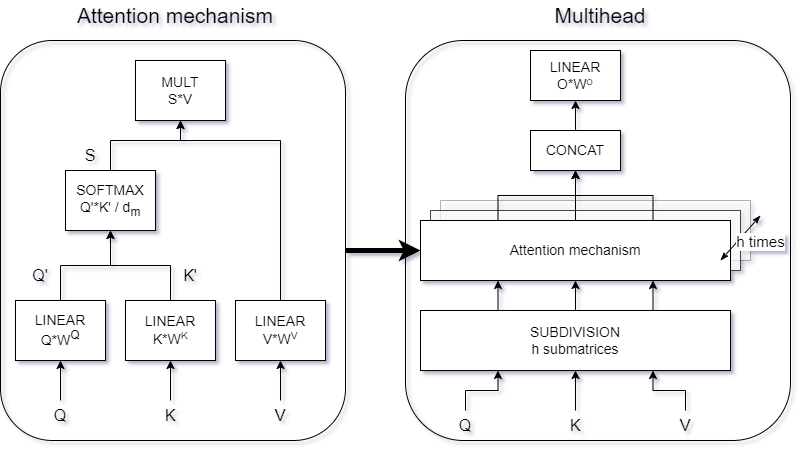

The diagram above was exported from draw.io. Its source (the exported page's mxGraphModel, read from the mxfile embedded in the PNG):
<mxGraphModel dx="1050" dy="522" grid="1" gridSize="10" guides="1" tooltips="1" connect="1" arrows="1" fold="1" page="1" pageScale="1" pageWidth="850" pageHeight="1100" math="0" shadow="0">
  <root>
    <mxCell id="0" />
    <mxCell id="1" parent="0" />
    <mxCell id="xqsi1JNDtNnsm_x8h718-68" value="" style="rounded=1;whiteSpace=wrap;html=1;gradientColor=none;fillColor=none;" parent="1" vertex="1">
      <mxGeometry x="425" y="100" width="385" height="400" as="geometry" />
    </mxCell>
    <mxCell id="xqsi1JNDtNnsm_x8h718-58" value="&lt;span style=&quot;font-size: 14px;&quot;&gt;Attention mechanism&lt;/span&gt;" style="whiteSpace=wrap;html=1;opacity=30;" parent="1" vertex="1">
      <mxGeometry x="460" y="260" width="310" height="60" as="geometry" />
    </mxCell>
    <mxCell id="xqsi1JNDtNnsm_x8h718-57" value="&lt;span style=&quot;font-size: 14px;&quot;&gt;Attention mechanism&lt;/span&gt;" style="whiteSpace=wrap;html=1;opacity=70;" parent="1" vertex="1">
      <mxGeometry x="450" y="270" width="310" height="60" as="geometry" />
    </mxCell>
    <mxCell id="xqsi1JNDtNnsm_x8h718-72" style="edgeStyle=orthogonalEdgeStyle;rounded=0;orthogonalLoop=1;jettySize=auto;html=1;exitX=1.001;exitY=0.525;exitDx=0;exitDy=0;entryX=0;entryY=0.5;entryDx=0;entryDy=0;exitPerimeter=0;strokeWidth=5;" parent="1" source="xqsi1JNDtNnsm_x8h718-29" target="xqsi1JNDtNnsm_x8h718-51" edge="1">
      <mxGeometry relative="1" as="geometry" />
    </mxCell>
    <mxCell id="xqsi1JNDtNnsm_x8h718-29" value="" style="rounded=1;whiteSpace=wrap;html=1;gradientColor=none;fillColor=none;" parent="1" vertex="1">
      <mxGeometry x="20" y="100" width="345" height="400" as="geometry" />
    </mxCell>
    <mxCell id="xqsi1JNDtNnsm_x8h718-9" value="" style="edgeStyle=orthogonalEdgeStyle;rounded=0;orthogonalLoop=1;jettySize=auto;html=1;" parent="1" source="xqsi1JNDtNnsm_x8h718-1" target="xqsi1JNDtNnsm_x8h718-8" edge="1">
      <mxGeometry relative="1" as="geometry" />
    </mxCell>
    <mxCell id="xqsi1JNDtNnsm_x8h718-1" value="&lt;font style=&quot;font-size: 16px;&quot;&gt;Q&lt;/font&gt;" style="text;html=1;align=center;verticalAlign=middle;whiteSpace=wrap;rounded=0;" parent="1" vertex="1">
      <mxGeometry x="65" y="460" width="30" height="30" as="geometry" />
    </mxCell>
    <mxCell id="xqsi1JNDtNnsm_x8h718-17" style="edgeStyle=orthogonalEdgeStyle;rounded=0;orthogonalLoop=1;jettySize=auto;html=1;" parent="1" source="xqsi1JNDtNnsm_x8h718-8" target="xqsi1JNDtNnsm_x8h718-16" edge="1">
      <mxGeometry relative="1" as="geometry" />
    </mxCell>
    <mxCell id="xqsi1JNDtNnsm_x8h718-8" value="&lt;font style=&quot;font-size: 14px;&quot;&gt;LINEAR&lt;br&gt;Q*W&lt;sup style=&quot;&quot;&gt;Q&lt;/sup&gt;&lt;/font&gt;" style="whiteSpace=wrap;html=1;" parent="1" vertex="1">
      <mxGeometry x="35" y="360" width="90" height="60" as="geometry" />
    </mxCell>
    <mxCell id="xqsi1JNDtNnsm_x8h718-10" value="" style="edgeStyle=orthogonalEdgeStyle;rounded=0;orthogonalLoop=1;jettySize=auto;html=1;" parent="1" source="xqsi1JNDtNnsm_x8h718-11" target="xqsi1JNDtNnsm_x8h718-12" edge="1">
      <mxGeometry relative="1" as="geometry" />
    </mxCell>
    <mxCell id="xqsi1JNDtNnsm_x8h718-11" value="&lt;span style=&quot;font-size: 16px;&quot;&gt;K&lt;/span&gt;" style="text;html=1;align=center;verticalAlign=middle;whiteSpace=wrap;rounded=0;" parent="1" vertex="1">
      <mxGeometry x="175" y="460" width="30" height="30" as="geometry" />
    </mxCell>
    <mxCell id="xqsi1JNDtNnsm_x8h718-18" style="edgeStyle=orthogonalEdgeStyle;rounded=0;orthogonalLoop=1;jettySize=auto;html=1;entryX=0.5;entryY=1;entryDx=0;entryDy=0;" parent="1" source="xqsi1JNDtNnsm_x8h718-12" target="xqsi1JNDtNnsm_x8h718-16" edge="1">
      <mxGeometry relative="1" as="geometry" />
    </mxCell>
    <mxCell id="xqsi1JNDtNnsm_x8h718-12" value="&lt;font style=&quot;font-size: 14px;&quot;&gt;LINEAR&lt;br&gt;K*W&lt;/font&gt;&lt;font style=&quot;font-size: 11.6667px;&quot;&gt;&lt;sup&gt;K&lt;/sup&gt;&lt;/font&gt;" style="whiteSpace=wrap;html=1;" parent="1" vertex="1">
      <mxGeometry x="145" y="360" width="90" height="60" as="geometry" />
    </mxCell>
    <mxCell id="xqsi1JNDtNnsm_x8h718-13" value="" style="edgeStyle=orthogonalEdgeStyle;rounded=0;orthogonalLoop=1;jettySize=auto;html=1;" parent="1" source="xqsi1JNDtNnsm_x8h718-14" target="xqsi1JNDtNnsm_x8h718-15" edge="1">
      <mxGeometry relative="1" as="geometry" />
    </mxCell>
    <mxCell id="xqsi1JNDtNnsm_x8h718-14" value="&lt;font style=&quot;font-size: 16px;&quot;&gt;V&lt;/font&gt;" style="text;html=1;align=center;verticalAlign=middle;whiteSpace=wrap;rounded=0;" parent="1" vertex="1">
      <mxGeometry x="285" y="460" width="30" height="30" as="geometry" />
    </mxCell>
    <mxCell id="xqsi1JNDtNnsm_x8h718-27" style="edgeStyle=orthogonalEdgeStyle;rounded=0;orthogonalLoop=1;jettySize=auto;html=1;entryX=0.5;entryY=1;entryDx=0;entryDy=0;" parent="1" source="xqsi1JNDtNnsm_x8h718-15" target="xqsi1JNDtNnsm_x8h718-25" edge="1">
      <mxGeometry relative="1" as="geometry">
        <Array as="points">
          <mxPoint x="300" y="200" />
          <mxPoint x="200" y="200" />
        </Array>
      </mxGeometry>
    </mxCell>
    <mxCell id="xqsi1JNDtNnsm_x8h718-15" value="&lt;font style=&quot;font-size: 14px;&quot;&gt;LINEAR&lt;br&gt;V*W&lt;/font&gt;&lt;font style=&quot;font-size: 11.6667px;&quot;&gt;&lt;sup&gt;V&lt;/sup&gt;&lt;/font&gt;" style="whiteSpace=wrap;html=1;" parent="1" vertex="1">
      <mxGeometry x="255" y="360" width="90" height="60" as="geometry" />
    </mxCell>
    <mxCell id="xqsi1JNDtNnsm_x8h718-26" style="edgeStyle=orthogonalEdgeStyle;rounded=0;orthogonalLoop=1;jettySize=auto;html=1;" parent="1" source="xqsi1JNDtNnsm_x8h718-16" target="xqsi1JNDtNnsm_x8h718-25" edge="1">
      <mxGeometry relative="1" as="geometry">
        <Array as="points">
          <mxPoint x="130" y="200" />
          <mxPoint x="200" y="200" />
        </Array>
      </mxGeometry>
    </mxCell>
    <mxCell id="xqsi1JNDtNnsm_x8h718-16" value="&lt;span style=&quot;font-size: 14px;&quot;&gt;SOFTMAX&lt;br&gt;Q'*K' / d&lt;sub&gt;m&lt;/sub&gt;&lt;/span&gt;" style="whiteSpace=wrap;html=1;" parent="1" vertex="1">
      <mxGeometry x="85" y="230" width="90" height="60" as="geometry" />
    </mxCell>
    <mxCell id="xqsi1JNDtNnsm_x8h718-19" value="&lt;font style=&quot;font-size: 16px;&quot;&gt;Q'&lt;/font&gt;" style="text;html=1;align=center;verticalAlign=middle;whiteSpace=wrap;rounded=0;" parent="1" vertex="1">
      <mxGeometry x="45" y="320" width="30" height="30" as="geometry" />
    </mxCell>
    <mxCell id="xqsi1JNDtNnsm_x8h718-22" value="&lt;font style=&quot;font-size: 16px;&quot;&gt;K'&lt;/font&gt;" style="text;html=1;align=center;verticalAlign=middle;whiteSpace=wrap;rounded=0;" parent="1" vertex="1">
      <mxGeometry x="195" y="320" width="30" height="30" as="geometry" />
    </mxCell>
    <mxCell id="xqsi1JNDtNnsm_x8h718-25" value="&lt;span style=&quot;font-size: 14px;&quot;&gt;MULT&lt;br&gt;S*V&lt;/span&gt;" style="whiteSpace=wrap;html=1;" parent="1" vertex="1">
      <mxGeometry x="155" y="120" width="90" height="60" as="geometry" />
    </mxCell>
    <mxCell id="xqsi1JNDtNnsm_x8h718-28" value="&lt;font style=&quot;font-size: 16px;&quot;&gt;S&lt;/font&gt;" style="text;html=1;align=center;verticalAlign=middle;whiteSpace=wrap;rounded=0;" parent="1" vertex="1">
      <mxGeometry x="95" y="200" width="30" height="30" as="geometry" />
    </mxCell>
    <mxCell id="xqsi1JNDtNnsm_x8h718-30" value="&lt;font style=&quot;font-size: 21px;&quot;&gt;Attention mechanism&lt;/font&gt;" style="text;html=1;align=center;verticalAlign=middle;whiteSpace=wrap;rounded=0;" parent="1" vertex="1">
      <mxGeometry x="45" y="60" width="300" height="30" as="geometry" />
    </mxCell>
    <mxCell id="xqsi1JNDtNnsm_x8h718-31" value="" style="edgeStyle=orthogonalEdgeStyle;rounded=0;orthogonalLoop=1;jettySize=auto;html=1;entryX=0.25;entryY=1;entryDx=0;entryDy=0;" parent="1" source="xqsi1JNDtNnsm_x8h718-32" target="xqsi1JNDtNnsm_x8h718-34" edge="1">
      <mxGeometry relative="1" as="geometry" />
    </mxCell>
    <mxCell id="xqsi1JNDtNnsm_x8h718-32" value="&lt;font style=&quot;font-size: 16px;&quot;&gt;Q&lt;/font&gt;" style="text;html=1;align=center;verticalAlign=middle;whiteSpace=wrap;rounded=0;" parent="1" vertex="1">
      <mxGeometry x="470" y="470" width="30" height="30" as="geometry" />
    </mxCell>
    <mxCell id="xqsi1JNDtNnsm_x8h718-53" style="edgeStyle=orthogonalEdgeStyle;rounded=0;orthogonalLoop=1;jettySize=auto;html=1;exitX=0.25;exitY=0;exitDx=0;exitDy=0;" parent="1" source="xqsi1JNDtNnsm_x8h718-34" edge="1">
      <mxGeometry relative="1" as="geometry">
        <mxPoint x="517" y="369.9999999999999" as="targetPoint" />
      </mxGeometry>
    </mxCell>
    <mxCell id="xqsi1JNDtNnsm_x8h718-54" style="edgeStyle=orthogonalEdgeStyle;rounded=0;orthogonalLoop=1;jettySize=auto;html=1;exitX=0.25;exitY=0;exitDx=0;exitDy=0;entryX=0.25;entryY=1;entryDx=0;entryDy=0;" parent="1" source="xqsi1JNDtNnsm_x8h718-34" target="xqsi1JNDtNnsm_x8h718-51" edge="1">
      <mxGeometry relative="1" as="geometry" />
    </mxCell>
    <mxCell id="xqsi1JNDtNnsm_x8h718-55" style="edgeStyle=orthogonalEdgeStyle;rounded=0;orthogonalLoop=1;jettySize=auto;html=1;exitX=0.5;exitY=0;exitDx=0;exitDy=0;entryX=0.5;entryY=1;entryDx=0;entryDy=0;" parent="1" source="xqsi1JNDtNnsm_x8h718-34" target="xqsi1JNDtNnsm_x8h718-51" edge="1">
      <mxGeometry relative="1" as="geometry" />
    </mxCell>
    <mxCell id="xqsi1JNDtNnsm_x8h718-56" style="edgeStyle=orthogonalEdgeStyle;rounded=0;orthogonalLoop=1;jettySize=auto;html=1;exitX=0.75;exitY=0;exitDx=0;exitDy=0;entryX=0.75;entryY=1;entryDx=0;entryDy=0;" parent="1" source="xqsi1JNDtNnsm_x8h718-34" target="xqsi1JNDtNnsm_x8h718-51" edge="1">
      <mxGeometry relative="1" as="geometry" />
    </mxCell>
    <mxCell id="xqsi1JNDtNnsm_x8h718-34" value="&lt;span style=&quot;font-size: 14px;&quot;&gt;SUBDIVISION&lt;br&gt;h submatrices&lt;/span&gt;" style="whiteSpace=wrap;html=1;" parent="1" vertex="1">
      <mxGeometry x="440" y="370" width="310" height="60" as="geometry" />
    </mxCell>
    <mxCell id="xqsi1JNDtNnsm_x8h718-35" value="" style="edgeStyle=orthogonalEdgeStyle;rounded=0;orthogonalLoop=1;jettySize=auto;html=1;" parent="1" source="xqsi1JNDtNnsm_x8h718-36" target="xqsi1JNDtNnsm_x8h718-34" edge="1">
      <mxGeometry relative="1" as="geometry">
        <mxPoint x="595" y="430" as="targetPoint" />
      </mxGeometry>
    </mxCell>
    <mxCell id="xqsi1JNDtNnsm_x8h718-36" value="&lt;span style=&quot;font-size: 16px;&quot;&gt;K&lt;/span&gt;" style="text;html=1;align=center;verticalAlign=middle;whiteSpace=wrap;rounded=0;" parent="1" vertex="1">
      <mxGeometry x="580" y="470" width="30" height="30" as="geometry" />
    </mxCell>
    <mxCell id="xqsi1JNDtNnsm_x8h718-39" value="" style="edgeStyle=orthogonalEdgeStyle;rounded=0;orthogonalLoop=1;jettySize=auto;html=1;entryX=0.75;entryY=1;entryDx=0;entryDy=0;" parent="1" source="xqsi1JNDtNnsm_x8h718-40" target="xqsi1JNDtNnsm_x8h718-34" edge="1">
      <mxGeometry relative="1" as="geometry">
        <mxPoint x="705" y="430" as="targetPoint" />
      </mxGeometry>
    </mxCell>
    <mxCell id="xqsi1JNDtNnsm_x8h718-40" value="&lt;font style=&quot;font-size: 16px;&quot;&gt;V&lt;/font&gt;" style="text;html=1;align=center;verticalAlign=middle;whiteSpace=wrap;rounded=0;" parent="1" vertex="1">
      <mxGeometry x="690" y="470" width="30" height="30" as="geometry" />
    </mxCell>
    <mxCell id="xqsi1JNDtNnsm_x8h718-67" style="edgeStyle=orthogonalEdgeStyle;rounded=0;orthogonalLoop=1;jettySize=auto;html=1;entryX=0.5;entryY=1;entryDx=0;entryDy=0;" parent="1" source="xqsi1JNDtNnsm_x8h718-47" target="xqsi1JNDtNnsm_x8h718-66" edge="1">
      <mxGeometry relative="1" as="geometry" />
    </mxCell>
    <mxCell id="xqsi1JNDtNnsm_x8h718-47" value="&lt;span style=&quot;font-size: 14px;&quot;&gt;CONCAT&lt;/span&gt;" style="whiteSpace=wrap;html=1;" parent="1" vertex="1">
      <mxGeometry x="550" y="190" width="90" height="40" as="geometry" />
    </mxCell>
    <mxCell id="xqsi1JNDtNnsm_x8h718-50" value="&lt;font style=&quot;font-size: 21px;&quot;&gt;Multihead&lt;/font&gt;" style="text;html=1;align=center;verticalAlign=middle;whiteSpace=wrap;rounded=0;" parent="1" vertex="1">
      <mxGeometry x="470" y="60" width="300" height="30" as="geometry" />
    </mxCell>
    <mxCell id="xqsi1JNDtNnsm_x8h718-63" style="edgeStyle=orthogonalEdgeStyle;rounded=0;orthogonalLoop=1;jettySize=auto;html=1;exitX=0.25;exitY=0;exitDx=0;exitDy=0;entryX=0.5;entryY=1;entryDx=0;entryDy=0;" parent="1" source="xqsi1JNDtNnsm_x8h718-51" target="xqsi1JNDtNnsm_x8h718-47" edge="1">
      <mxGeometry relative="1" as="geometry" />
    </mxCell>
    <mxCell id="xqsi1JNDtNnsm_x8h718-64" style="edgeStyle=orthogonalEdgeStyle;rounded=0;orthogonalLoop=1;jettySize=auto;html=1;exitX=0.5;exitY=0;exitDx=0;exitDy=0;" parent="1" source="xqsi1JNDtNnsm_x8h718-51" target="xqsi1JNDtNnsm_x8h718-47" edge="1">
      <mxGeometry relative="1" as="geometry" />
    </mxCell>
    <mxCell id="xqsi1JNDtNnsm_x8h718-65" style="edgeStyle=orthogonalEdgeStyle;rounded=0;orthogonalLoop=1;jettySize=auto;html=1;exitX=0.75;exitY=0;exitDx=0;exitDy=0;" parent="1" source="xqsi1JNDtNnsm_x8h718-51" target="xqsi1JNDtNnsm_x8h718-47" edge="1">
      <mxGeometry relative="1" as="geometry" />
    </mxCell>
    <mxCell id="xqsi1JNDtNnsm_x8h718-51" value="&lt;span style=&quot;font-size: 14px;&quot;&gt;Attention mechanism&lt;/span&gt;" style="whiteSpace=wrap;html=1;" parent="1" vertex="1">
      <mxGeometry x="440" y="280" width="310" height="60" as="geometry" />
    </mxCell>
    <mxCell id="xqsi1JNDtNnsm_x8h718-59" value="" style="endArrow=classicThin;html=1;rounded=0;flowAnimation=0;shadow=0;startArrow=classicThin;startFill=1;endFill=1;" parent="1" edge="1">
      <mxGeometry width="50" height="50" relative="1" as="geometry">
        <mxPoint x="740" y="320" as="sourcePoint" />
        <mxPoint x="780" y="275" as="targetPoint" />
      </mxGeometry>
    </mxCell>
    <mxCell id="xqsi1JNDtNnsm_x8h718-62" value="h times" style="edgeLabel;html=1;align=center;verticalAlign=middle;resizable=0;points=[];fontSize=15;" parent="xqsi1JNDtNnsm_x8h718-59" vertex="1" connectable="0">
      <mxGeometry x="0.4102" y="-1" relative="1" as="geometry">
        <mxPoint x="11" y="11" as="offset" />
      </mxGeometry>
    </mxCell>
    <mxCell id="xqsi1JNDtNnsm_x8h718-66" value="&lt;font style=&quot;font-size: 14px;&quot;&gt;LINEAR&lt;br&gt;O*W&lt;/font&gt;&lt;font size=&quot;1&quot; style=&quot;&quot;&gt;&lt;sup&gt;O&lt;/sup&gt;&lt;/font&gt;" style="whiteSpace=wrap;html=1;" parent="1" vertex="1">
      <mxGeometry x="550" y="110" width="90" height="50" as="geometry" />
    </mxCell>
  </root>
</mxGraphModel>